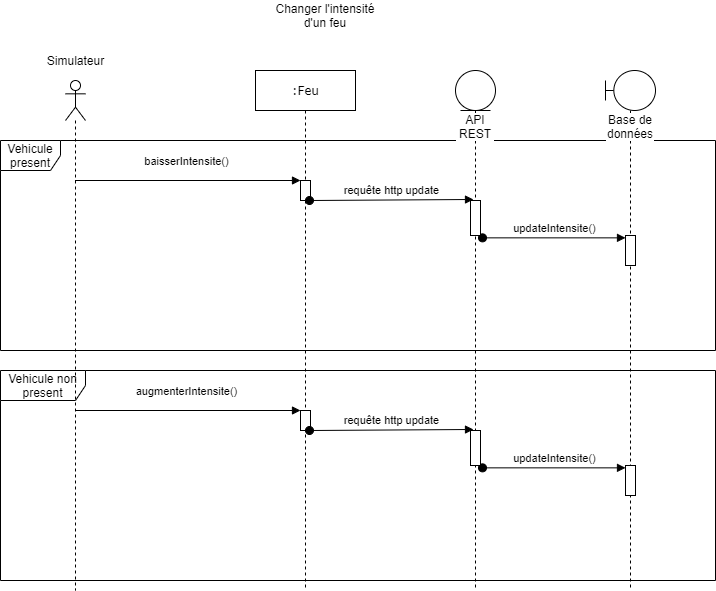

The diagram above was exported from draw.io. Its source (the exported page's mxGraphModel, read from the mxfile embedded in the PNG):
<mxGraphModel dx="1038" dy="508" grid="1" gridSize="10" guides="1" tooltips="1" connect="1" arrows="1" fold="1" page="1" pageScale="1" pageWidth="1100" pageHeight="850" background="#ffffff" math="0" shadow="0">
  <root>
    <mxCell id="0" />
    <mxCell id="1" parent="0" />
    <mxCell id="6P96B2WbWCPvgYvUBFkt-3" value="Vehicule non present" style="shape=umlFrame;whiteSpace=wrap;html=1;shadow=0;width=85;height=30;" parent="1" vertex="1">
      <mxGeometry x="75" y="370" width="715" height="210" as="geometry" />
    </mxCell>
    <mxCell id="6P96B2WbWCPvgYvUBFkt-2" value="Vehicule present" style="shape=umlFrame;whiteSpace=wrap;html=1;shadow=0;" parent="1" vertex="1">
      <mxGeometry x="75" y="140" width="715" height="210" as="geometry" />
    </mxCell>
    <mxCell id="7baba1c4bc27f4b0-8" value=":Feu" style="html=1;points=[];perimeter=orthogonalPerimeter;shape=umlLifeline;participant=label;shadow=0;fontFamily=Verdana;fontSize=12;fontColor=#000000;align=center;strokeColor=#000000;strokeWidth=1;fillColor=#ffffff;recursiveResize=0;container=1;collapsible=0;" parent="1" vertex="1">
      <mxGeometry x="330" y="70" width="100" height="520" as="geometry" />
    </mxCell>
    <mxCell id="k4Jhj-kdVfevdxZBElXo-18" value="" style="html=1;points=[];perimeter=orthogonalPerimeter;" parent="7baba1c4bc27f4b0-8" vertex="1">
      <mxGeometry x="45" y="110" width="10" height="20" as="geometry" />
    </mxCell>
    <mxCell id="k4Jhj-kdVfevdxZBElXo-4" value="Changer l'intensité d'un feu" style="text;html=1;strokeColor=none;fillColor=none;align=center;verticalAlign=middle;whiteSpace=wrap;rounded=0;" parent="1" vertex="1">
      <mxGeometry x="340" width="120" height="30" as="geometry" />
    </mxCell>
    <mxCell id="k4Jhj-kdVfevdxZBElXo-10" value="" style="shape=umlLifeline;participant=umlActor;perimeter=lifelinePerimeter;whiteSpace=wrap;html=1;container=1;collapsible=0;recursiveResize=0;verticalAlign=top;spacingTop=36;labelBackgroundColor=#ffffff;outlineConnect=0;" parent="1" vertex="1">
      <mxGeometry x="140" y="80" width="20" height="510" as="geometry" />
    </mxCell>
    <mxCell id="k4Jhj-kdVfevdxZBElXo-11" value="Base de données" style="shape=umlLifeline;participant=umlBoundary;perimeter=lifelinePerimeter;whiteSpace=wrap;html=1;container=1;collapsible=0;recursiveResize=0;verticalAlign=top;spacingTop=36;labelBackgroundColor=#ffffff;outlineConnect=0;" parent="1" vertex="1">
      <mxGeometry x="680" y="70" width="50" height="520" as="geometry" />
    </mxCell>
    <mxCell id="k4Jhj-kdVfevdxZBElXo-13" value="" style="html=1;points=[];perimeter=orthogonalPerimeter;" parent="k4Jhj-kdVfevdxZBElXo-11" vertex="1">
      <mxGeometry x="20" y="165" width="10" height="30" as="geometry" />
    </mxCell>
    <mxCell id="k4Jhj-kdVfevdxZBElXo-14" value="updateIntensite()" style="html=1;verticalAlign=bottom;startArrow=oval;endArrow=block;startSize=8;exitX=1.2;exitY=1.067;exitDx=0;exitDy=0;exitPerimeter=0;" parent="1" source="k4Jhj-kdVfevdxZBElXo-23" target="k4Jhj-kdVfevdxZBElXo-13" edge="1">
      <mxGeometry relative="1" as="geometry">
        <mxPoint x="600" y="191" as="sourcePoint" />
        <Array as="points" />
      </mxGeometry>
    </mxCell>
    <mxCell id="k4Jhj-kdVfevdxZBElXo-19" value="baisserIntensite()" style="html=1;verticalAlign=bottom;endArrow=block;entryX=0;entryY=0;" parent="1" source="k4Jhj-kdVfevdxZBElXo-10" target="k4Jhj-kdVfevdxZBElXo-18" edge="1">
      <mxGeometry x="-0.02" y="10" relative="1" as="geometry">
        <mxPoint x="305" y="210" as="sourcePoint" />
        <mxPoint x="1" as="offset" />
      </mxGeometry>
    </mxCell>
    <mxCell id="k4Jhj-kdVfevdxZBElXo-21" value="API REST" style="shape=umlLifeline;participant=umlEntity;perimeter=lifelinePerimeter;whiteSpace=wrap;html=1;container=1;collapsible=0;recursiveResize=0;verticalAlign=top;spacingTop=36;labelBackgroundColor=#ffffff;outlineConnect=0;size=40;" parent="1" vertex="1">
      <mxGeometry x="530" y="70" width="40" height="520" as="geometry" />
    </mxCell>
    <mxCell id="k4Jhj-kdVfevdxZBElXo-23" value="" style="html=1;points=[];perimeter=orthogonalPerimeter;" parent="k4Jhj-kdVfevdxZBElXo-21" vertex="1">
      <mxGeometry x="15" y="130" width="10" height="35" as="geometry" />
    </mxCell>
    <mxCell id="lzG93RZWgKzmJdwZDyaG-1" value="Simulateur" style="text;html=1;align=center;verticalAlign=middle;resizable=0;points=[];;autosize=1;" parent="1" vertex="1">
      <mxGeometry x="110" y="50" width="80" height="20" as="geometry" />
    </mxCell>
    <mxCell id="k4Jhj-kdVfevdxZBElXo-22" value="requête http update" style="html=1;verticalAlign=bottom;startArrow=oval;startFill=1;endArrow=block;startSize=8;entryX=0.3;entryY=-0.029;entryDx=0;entryDy=0;entryPerimeter=0;exitX=0.9;exitY=1;exitDx=0;exitDy=0;exitPerimeter=0;" parent="1" source="k4Jhj-kdVfevdxZBElXo-18" target="k4Jhj-kdVfevdxZBElXo-23" edge="1">
      <mxGeometry width="60" relative="1" as="geometry">
        <mxPoint x="390" y="183" as="sourcePoint" />
        <mxPoint x="450" y="180" as="targetPoint" />
      </mxGeometry>
    </mxCell>
    <mxCell id="6P96B2WbWCPvgYvUBFkt-4" value="" style="html=1;points=[];perimeter=orthogonalPerimeter;" parent="1" vertex="1">
      <mxGeometry x="375" y="410" width="10" height="20" as="geometry" />
    </mxCell>
    <mxCell id="6P96B2WbWCPvgYvUBFkt-5" value="" style="html=1;points=[];perimeter=orthogonalPerimeter;" parent="1" vertex="1">
      <mxGeometry x="700" y="465" width="10" height="30" as="geometry" />
    </mxCell>
    <mxCell id="6P96B2WbWCPvgYvUBFkt-6" value="updateIntensite()" style="html=1;verticalAlign=bottom;startArrow=oval;endArrow=block;startSize=8;exitX=1.2;exitY=1.067;exitDx=0;exitDy=0;exitPerimeter=0;" parent="1" source="6P96B2WbWCPvgYvUBFkt-8" target="6P96B2WbWCPvgYvUBFkt-5" edge="1">
      <mxGeometry relative="1" as="geometry">
        <mxPoint x="600" y="421" as="sourcePoint" />
        <Array as="points" />
      </mxGeometry>
    </mxCell>
    <mxCell id="6P96B2WbWCPvgYvUBFkt-7" value="augmenterIntensite()" style="html=1;verticalAlign=bottom;endArrow=block;entryX=0;entryY=0;" parent="1" target="6P96B2WbWCPvgYvUBFkt-4" edge="1">
      <mxGeometry x="-0.02" y="10" relative="1" as="geometry">
        <mxPoint x="149.5" y="410" as="sourcePoint" />
        <mxPoint x="1" as="offset" />
      </mxGeometry>
    </mxCell>
    <mxCell id="6P96B2WbWCPvgYvUBFkt-8" value="" style="html=1;points=[];perimeter=orthogonalPerimeter;" parent="1" vertex="1">
      <mxGeometry x="545" y="430" width="10" height="35" as="geometry" />
    </mxCell>
    <mxCell id="6P96B2WbWCPvgYvUBFkt-9" value="requête http update" style="html=1;verticalAlign=bottom;startArrow=oval;startFill=1;endArrow=block;startSize=8;entryX=0.3;entryY=-0.029;entryDx=0;entryDy=0;entryPerimeter=0;exitX=0.9;exitY=1;exitDx=0;exitDy=0;exitPerimeter=0;" parent="1" source="6P96B2WbWCPvgYvUBFkt-4" target="6P96B2WbWCPvgYvUBFkt-8" edge="1">
      <mxGeometry width="60" relative="1" as="geometry">
        <mxPoint x="390" y="413" as="sourcePoint" />
        <mxPoint x="450" y="410" as="targetPoint" />
      </mxGeometry>
    </mxCell>
  </root>
</mxGraphModel>